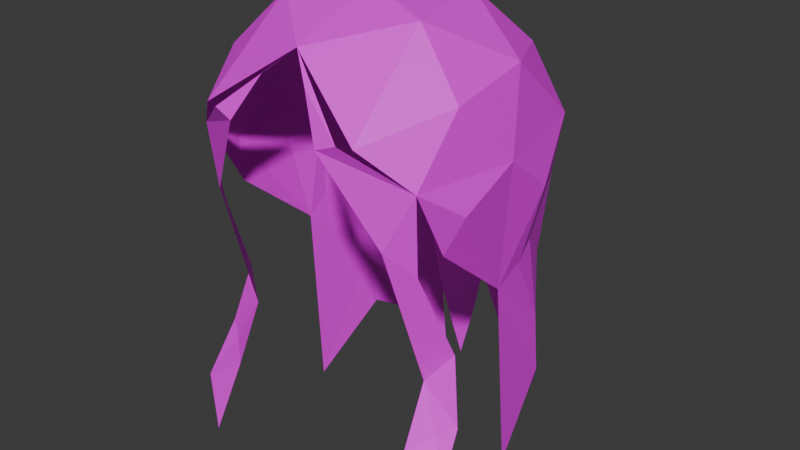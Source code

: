 # Source: woman_hair_2.blend  (saved by Blender 5.0.118; exported with 4.5.12 LTS)
import bpy
from mathutils import Matrix  # noqa: F401  (used for matrix-valued properties, if any)

bpy.ops.wm.read_factory_settings(use_empty=True)
scene = bpy.context.scene
scene.name = 'Scene'

# ---- collections
col_collection = bpy.data.collections.new('Collection'); scene.collection.children.link(col_collection)

# ---- images (referenced by path relative to the original .blend; pixels are not part of the script)
import os
ASSET_DIR = os.environ.get("B2B_ASSET_DIR", "")  # directory of the original .blend (textures are referenced by path, not embedded)
HERE = os.path.dirname(os.path.abspath(__file__))  # packed textures are extracted next to this script under _unpacked/

def load_image(name, relpath, width, height, colorspace="sRGB"):
    """Load a texture the original file referenced (path relative to the .blend, or extracted next to this script)."""
    p = next((c for c in (os.path.join(HERE, relpath), os.path.join(ASSET_DIR, relpath)) if relpath and os.path.exists(c)), "")
    if p:
        img = bpy.data.images.load(p, check_existing=True)
        img.name = name
    else:  # same state as the original file: an image datablock whose file is absent (Cycles renders it pink)
        img = bpy.data.images.new(name, width, height)
        img.source = "FILE"
        img.filepath = "//" + (relpath or name)
    img.colorspace_settings.name = colorspace
    return img
img_icosphere_base_color_002 = load_image('Icosphere Base Color.002', '', 1024, 1024, 'sRGB')

# ---- materials (node trees are filled in below, after node groups)
mat_material_001 = bpy.data.materials.new('Material.001')

# ---- material node trees
mat_material_001.use_nodes = True; mat_material_001.node_tree.nodes.clear()
_N = mat_material_001.node_tree.nodes; _L = mat_material_001.node_tree.links
n0 = _N.new('ShaderNodeBsdfPrincipled'); n0.name = 'Principled BSDF'; n0.location = (-200, 100)
n1 = _N.new('ShaderNodeOutputMaterial'); n1.name = 'Material Output'; n1.location = (200, 100)
n2 = _N.new('ShaderNodeTexImage'); n2.name = 'Image Texture'; n2.location = (-490, 80)
n2.image = img_icosphere_base_color_002
_L.new(n0.outputs[0], n1.inputs[0])
_L.new(n2.outputs[0], n0.inputs[0])
n1.is_active_output = True

# ---- world
world_world = bpy.data.worlds.new('World'); scene.world = world_world
world_world.use_nodes = True; world_world.node_tree.nodes.clear()
_N = world_world.node_tree.nodes; _L = world_world.node_tree.links
n0 = _N.new('ShaderNodeOutputWorld'); n0.name = 'World Output'; n0.location = (200, 100)
n1 = _N.new('ShaderNodeBackground'); n1.name = 'Background'; n1.location = (-200, 100)
n1.inputs[0].default_value = (0.05088, 0.05088, 0.05088, 1.0)
_L.new(n1.outputs[0], n0.inputs[0])
n0.is_active_output = True
world_world.color = (0.05088, 0.05088, 0.05088)
world_world.sun_shadow_jitter_overblur = 0.0

# ---- meshes
me_icosphere_001 = bpy.data.meshes.new('Icosphere.001')
me_icosphere_001.from_pydata([(-0.5803, -1.021, -0.4571), (-1.493, 0.01173, -0.6147), (-0.5941, 1.128, -0.4571), (0.2335, -1.021, 0.4371), (-1.048, -0.6308, 0.4461), (-1.061, 0.6292, 0.446), (0.2238, 1.018, 0.4371), (-0.09249, -0.001739, 1.033), (0.2315, -1.043, -0.3703), (-1.256, -0.6002, -0.7056), (-1.269, 0.5981, -0.7056), (0.2185, 1.094, -0.3703), (-1.147, 0.8086, -0.6593), (-0.1805, -1.11, -0.08777), (0.5622, -0.9723, -0.09756), (-1.411, -0.3491, -0.08535), (-1.052, -0.9621, -0.08471), (-1.085, 0.9278, -0.08462), (-1.381, 0.3907, -0.08494), (0.5533, 0.9711, -0.09612), (-0.1931, 1.14, -0.0878), (0.7771, -0.6617, 0.2288), (-0.4466, -0.9712, 0.5364), (-1.21, 0.005894, 0.5356), (-0.4592, 0.9677, 0.5365), (0.7723, 0.6582, 0.2288), (0.1088, -0.6009, 0.9149), (0.574, -0.001739, 0.7294), (-0.6762, -0.372, 0.929), (-0.6818, 0.3686, 0.929), (0.1029, 0.5974, 0.9149), (-1.568, 0.05829, -0.08783), (-1.117, -0.8518, -0.6332), (-0.353, -0.9498, -1.322), (-0.3629, 0.9382, -1.322), (-0.956, -0.8719, -1.919), (-0.9628, 0.8684, -1.919), (-1.214, 0.6446, -2.218), (-1.198, -0.6879, -2.197), (-1.24, -0.5179, -1.327), (-1.247, 0.5144, -1.327), (-1.416, -0.001739, -2.069), (-0.5616, 0.9665, -1.165), (-0.5503, -0.9698, -1.165), (-0.6932, -0.9536, -1.032), (-0.7057, 0.9499, -1.032), (-1.059, 0.7795, -1.382), (-1.041, -0.8217, -1.356), (-1.187, -0.5798, -1.149), (-1.196, 0.5759, -1.149), (-1.406, 0.0001708, -0.8931), (-1.522, -0.3013, -3.173), (-1.523, 0.2978, -3.173), (-1.327, -0.00184, -1.262), (-1.488, -0.1515, -2.621), (-1.489, 0.1481, -2.621), (-1.428, -0.4511, -2.449), (-1.431, 0.4476, -2.449), (-1.022, -0.8688, -2.524), (-1.026, 0.8665, -2.524), (-1.27, 0.7064, -2.703), (-1.252, -0.7521, -2.682), (-1.547, -0.493, -3.213), (-1.549, 0.4908, -3.213), (-0.4632, -0.9812, -3.088), (-0.4671, 0.9777, -3.088), (0.5622, -0.9723, -0.09756), (0.5533, 0.9711, -0.09612), (0.804, -0.5483, 0.2291), (0.8, 0.5448, 0.229), (0.574, -0.001739, 0.7294), (0.6488, -0.7716, -0.5659), (0.6404, 0.7626, -0.577), (0.3082, 0.8361, -1.825), (0.7064, 0.9418, -2.953), (0.7098, -0.9506, -2.94), (0.3182, -0.8448, -1.814), (0.4829, -0.9245, -0.7966), (0.4768, 0.9211, -0.7966), (0.5513, 1.192, -2.59), (0.5577, -1.2, -2.577), (0.2007, 1.019, -1.573), (0.2105, -1.028, -1.561), (0.8199, -0.3864, 0.1695), (0.8168, 0.3803, 0.1637), (0.5245, 0.8485, -2.343), (0.3027, 1.141, -2.123), (0.5295, -0.8508, -2.321), (0.3099, -1.155, -2.12), (0.3902, -1.028, -2.201), (0.3832, 1.019, -2.212), (0.2692, 0.9547, -0.7092), (0.2785, -0.961, -0.7099), (0.704, -0.1941, 0.5345), (0.7022, 0.1893, 0.5317)], [], [(0, 13, 16), (1, 31, 18), (2, 17, 20), (3, 21, 26), (4, 22, 28), (5, 23, 29), (6, 24, 30), (27, 30, 7), (27, 25, 30), (25, 6, 30), (30, 29, 7), (30, 24, 29), (24, 5, 29), (29, 28, 7), (29, 23, 28), (23, 4, 28), (28, 26, 7), (28, 22, 26), (22, 3, 26), (26, 27, 7), (26, 21, 27), (12, 10, 17), (19, 6, 25), (20, 24, 6), (20, 17, 24), (17, 5, 24), (18, 23, 5), (31, 23, 18), (15, 4, 23), (16, 22, 4), (16, 13, 22), (13, 3, 22), (14, 21, 3), (12, 17, 2), (19, 20, 6), (20, 19, 11), (17, 18, 5), (17, 10, 18), (15, 16, 4), (15, 9, 16), (13, 14, 3), (14, 13, 8), (1, 15, 31), (31, 15, 23), (32, 16, 9), (32, 0, 16), (1, 9, 15), (18, 10, 1), (39, 48, 53), (53, 40, 41), (49, 46, 37, 40), (48, 39, 38, 47), (47, 38, 35, 44), (43, 33, 0), (8, 13, 33), (11, 34, 20), (42, 36, 45), (46, 45, 36, 37), (12, 2, 45, 46), (32, 47, 44, 0), (9, 48, 47, 32), (10, 12, 46, 49), (1, 10, 49, 50), (1, 50, 48, 9), (13, 0, 33), (0, 44, 43), (44, 35, 43), (45, 2, 42), (2, 20, 34), (42, 2, 34), (53, 50, 49), (49, 40, 53), (57, 55, 41), (48, 50, 53), (53, 41, 39), (54, 51, 56), (41, 40, 57), (57, 52, 55), (39, 41, 56), (41, 54, 56), (40, 37, 57), (39, 56, 38), (37, 36, 59, 60), (38, 56, 62, 61), (35, 38, 61, 58), (57, 37, 60, 63), (59, 36, 34, 65), (42, 34, 36), (64, 33, 35, 58), (43, 35, 33), (11, 19, 91, 34), (8, 33, 92, 14), (80, 87, 75), (79, 85, 74), (73, 78, 72), (76, 77, 71), (68, 83, 93, 70), (69, 70, 94, 84), (67, 69, 84, 72), (78, 67, 72), (66, 71, 83, 68), (77, 71, 66), (73, 81, 78), (76, 82, 77), (88, 89, 80), (86, 90, 79), (90, 85, 79), (86, 81, 73), (89, 87, 80), (88, 82, 76), (89, 76, 87), (88, 76, 89), (90, 73, 85), (86, 73, 90)])
_uv = me_icosphere_001.uv_layers.new(name='UVMap')
_uv.uv.foreach_set('vector', [0.09091, 0.1575, 0.1364, 0.2362, 0.04546, 0.2362, 0.8182, 0.1575, 0.8182, 0.2362, 0.7727, 0.2362, 0.6364, 0.1575, 0.6818, 0.2362, 0.5909, 0.2362, 0.1818, 0.3149, 0.2727, 0.3149, 0.2273, 0.3937, 0.0, 0.3149, 0.09091, 0.3149, 0.04546, 0.3937, 0.7273, 0.3149, 0.8182, 0.3149, 0.7727, 0.3937, 0.5455, 0.3149, 0.6364, 0.3149, 0.5909, 0.3937, 0.4091, 0.3937, 0.5, 0.3937, 0.4545, 0.4724, 0.4091, 0.3937, 0.4545, 0.3149, 0.5, 0.3937, 0.4545, 0.3149, 0.5455, 0.3149, 0.5, 0.3937, 0.5909, 0.3937, 0.6818, 0.3937, 0.6364, 0.4724, 0.5909, 0.3937, 0.6364, 0.3149, 0.6818, 0.3937, 0.6364, 0.3149, 0.7273, 0.3149, 0.6818, 0.3937, 0.7727, 0.3937, 0.8636, 0.3937, 0.8182, 0.4724, 0.7727, 0.3937, 0.8182, 0.3149, 0.8636, 0.3937, 0.8182, 0.3149, 0.9091, 0.3149, 0.8636, 0.3937, 0.04546, 0.3937, 0.1364, 0.3937, 0.09091, 0.4724, 0.04546, 0.3937, 0.09091, 0.3149, 0.1364, 0.3937, 0.09091, 0.3149, 0.1818, 0.3149, 0.1364, 0.3937, 0.2273, 0.3937, 0.3182, 0.3937, 0.2727, 0.4724, 0.2273, 0.3937, 0.2727, 0.3149, 0.3182, 0.3937, 0.6818, 0.1575, 0.7273, 0.1575, 0.6818, 0.2362, 0.5, 0.2362, 0.5455, 0.3149, 0.4545, 0.3149, 0.5909, 0.2362, 0.6364, 0.3149, 0.5455, 0.3149, 0.5909, 0.2362, 0.6818, 0.2362, 0.6364, 0.3149, 0.6818, 0.2362, 0.7273, 0.3149, 0.6364, 0.3149, 0.7727, 0.2362, 0.8182, 0.3149, 0.7273, 0.3149, 0.8182, 0.2362, 0.8182, 0.3149, 0.7727, 0.2362, 0.8636, 0.2362, 0.9091, 0.3149, 0.8182, 0.3149, 0.04546, 0.2362, 0.09091, 0.3149, 0.0, 0.3149, 0.04546, 0.2362, 0.1364, 0.2362, 0.09091, 0.3149, 0.1364, 0.2362, 0.1818, 0.3149, 0.09091, 0.3149, 0.2273, 0.2362, 0.2727, 0.3149, 0.1818, 0.3149, 0.6818, 0.1575, 0.6818, 0.2362, 0.6364, 0.1575, 0.5, 0.2362, 0.5909, 0.2362, 0.5455, 0.3149, 0.5909, 0.2362, 0.5, 0.2362, 0.5455, 0.1575, 0.6818, 0.2362, 0.7727, 0.2362, 0.7273, 0.3149, 0.6818, 0.2362, 0.7273, 0.1575, 0.7727, 0.2362, 0.8636, 0.2362, 0.9545, 0.2362, 0.9091, 0.3149, 0.8636, 0.2362, 0.9091, 0.1575, 0.9545, 0.2362, 0.1364, 0.2362, 0.2273, 0.2362, 0.1818, 0.3149, 0.2273, 0.2362, 0.1364, 0.2362, 0.1818, 0.1575, 0.8182, 0.1575, 0.8636, 0.2362, 0.8182, 0.2362, 0.8182, 0.2362, 0.8636, 0.2362, 0.8182, 0.3149, 0.0, 0.0, 0.9545, 0.2362, 0.9091, 0.1575, 0.0, 0.0, 0.09091, 0.1575, 0.9545, 0.2362, 0.8182, 0.1575, 0.9091, 0.1575, 0.8636, 0.2362, 0.7727, 0.2362, 0.7273, 0.1575, 0.8182, 0.1575, 0.0, 0.0, 0.4545, 0.07873, 0.2045, 0.03937, 0.2045, 0.03937, 0.0, 0.0, 0.0, 0.0, 0.3636, 0.07873, 0.3409, 0.07873, 0.0, 0.0, 0.0, 0.0, 0.4545, 0.07873, 0.0, 0.0, 0.0, 0.0, 0.0, 0.0, 0.0, 0.0, 0.0, 0.0, 0.0, 0.0, 0.04546, 0.07873, 0.0, 0.0, 0.0, 0.0, 0.09091, 0.1575, 0.1818, 0.1575, 0.1364, 0.2362, 0.0, 0.0, 0.5455, 0.1575, 0.0, 0.0, 0.5909, 0.2362, 0.0, 0.0, 0.0, 0.0, 0.3182, 0.07873, 0.3409, 0.07873, 0.3182, 0.07873, 0.0, 0.0, 0.0, 0.0, 0.6818, 0.1575, 0.6364, 0.1575, 0.3182, 0.07873, 0.3409, 0.07873, 0.0, 0.0, 0.0, 0.0, 0.04546, 0.07873, 0.09091, 0.1575, 0.9091, 0.1575, 0.4545, 0.07873, 0.0, 0.0, 0.0, 0.0, 0.7273, 0.1575, 0.6818, 0.1575, 0.3409, 0.07873, 0.3636, 0.07873, 0.8182, 0.1575, 0.7273, 0.1575, 0.3636, 0.07873, 0.4091, 0.07873, 0.8182, 0.1575, 0.4091, 0.07873, 0.4545, 0.07873, 0.9091, 0.1575, 0.1364, 0.2362, 0.09091, 0.1575, 0.0, 0.0, 0.09091, 0.1575, 0.04546, 0.07873, 0.0, 0.0, 0.04546, 0.07873, 0.0, 0.0, 0.0, 0.0, 0.3182, 0.07873, 0.6364, 0.1575, 0.0, 0.0, 0.6364, 0.1575, 0.5909, 0.2362, 0.0, 0.0, 0.0, 0.0, 0.6364, 0.1575, 0.0, 0.0, 0.2045, 0.03937, 0.4091, 0.07873, 0.3636, 0.07873, 0.3636, 0.07873, 0.0, 0.0, 0.2045, 0.03937, 0.0, 0.0, 0.0, 0.0, 0.0, 0.0, 0.4545, 0.07873, 0.4091, 0.07873, 0.2045, 0.03937, 0.2045, 0.03937, 0.0, 0.0, 0.0, 0.0, 0.0, 0.0, 0.0, 0.0, 0.0, 0.0, 0.0, 0.0, 0.0, 0.0, 0.0, 0.0, 0.0, 0.0, 0.0, 0.0, 0.0, 0.0, 0.0, 0.0, 0.0, 0.0, 0.0, 0.0, 0.0, 0.0, 0.0, 0.0, 0.0, 0.0, 0.0, 0.0, 0.0, 0.0, 0.0, 0.0, 0.0, 0.0, 0.0, 0.0, 0.0, 0.0, 0.0, 0.0, 0.0, 0.0, 0.0, 0.0, 0.0, 0.0, 0.0, 0.0, 0.0, 0.0, 0.0, 0.0, 0.0, 0.0, 0.0, 0.0, 0.0, 0.0, 0.0, 0.0, 0.0, 0.0, 0.0, 0.0, 0.0, 0.0, 0.0, 0.0, 0.0, 0.0, 0.0, 0.0, 0.0, 0.0, 0.0, 0.0, 0.0, 0.0, 0.0, 0.0, 0.0, 0.0, 0.0, 0.0, 0.0, 0.0, 0.0, 0.0, 0.0, 0.0, 0.0, 0.0, 0.0, 0.0, 0.0, 0.0, 0.0, 0.0, 0.5455, 0.1575, 0.5, 0.2362, 0.25, 0.1181, 0.0, 0.0, 0.1818, 0.1575, 0.0, 0.0, 0.1136, 0.1181, 0.2273, 0.2362, 0.0, 0.0, 0.0, 0.0, 0.0, 0.0, 0.0, 0.0, 0.0, 0.0, 0.0, 0.0, 0.0, 0.0, 0.0, 0.0, 0.0, 0.0, 0.0, 0.0, 0.0, 0.0, 0.0, 0.0, 0.2727, 0.3149, 0.0, 0.0, 0.1591, 0.1968, 0.3182, 0.3937, 0.4545, 0.3149, 0.4091, 0.3937, 0.2045, 0.1968, 0.0, 0.0, 0.5, 0.2362, 0.4545, 0.3149, 0.0, 0.0, 0.0, 0.0, 0.0, 0.0, 0.5, 0.2362, 0.0, 0.0, 0.2273, 0.2362, 0.0, 0.0, 0.0, 0.0, 0.2727, 0.3149, 0.0, 0.0, 0.0, 0.0, 0.2273, 0.2362, 0.0, 0.0, 0.0, 0.0, 0.0, 0.0, 0.0, 0.0, 0.0, 0.0, 0.0, 0.0, 0.0, 0.0, 0.0, 0.0, 0.0, 0.0, 0.0, 0.0, 0.0, 0.0, 0.0, 0.0, 0.0, 0.0, 0.0, 0.0, 0.0, 0.0, 0.0, 0.0, 0.0, 0.0, 0.0, 0.0, 0.0, 0.0, 0.0, 0.0, 0.0, 0.0, 0.0, 0.0, 0.0, 0.0, 0.0, 0.0, 0.0, 0.0, 0.0, 0.0, 0.0, 0.0, 0.0, 0.0, 0.0, 0.0, 0.0, 0.0, 0.0, 0.0, 0.0, 0.0, 0.0, 0.0, 0.0, 0.0, 0.0, 0.0, 0.0, 0.0])
me_icosphere_001.materials.append(mat_material_001)
me_icosphere_001.update()

# ---- objects
ob_icosphere_001 = bpy.data.objects.new('Icosphere.001', me_icosphere_001)

# ---- transforms, parenting, visibility, modifiers, constraints
ob_icosphere_001.location = (-0.002338, -0.002295, 1.829)
ob_icosphere_001.rotation_euler = (0.0, -0.0, -1.571)
ob_icosphere_001.scale = (0.1335, 0.1225, 0.1134)

# ---- collection membership
col_collection.objects.link(ob_icosphere_001)

# ---- scene / render settings (as saved in the file)
scene.frame_start = 1; scene.frame_end = 250; scene.frame_set(1)
scene.render.engine = 'BLENDER_EEVEE_NEXT'
scene.render.bake_bias = 0.0
scene.render.bake_samples = 0
scene.cycles.sampling_pattern = 'TABULATED_SOBOL'
scene.eevee.use_volume_custom_range = False
bpy.context.view_layer.update()

# ---- added for rendering (the .blend has no active camera and no usable light): camera, sun
cam_auto = bpy.data.cameras.new('AutoCamera')
cam_auto.lens = 50.0
cam_auto.sensor_width = 36.0
cam_auto.clip_end = 1000.0
ob_auto_camera = bpy.data.objects.new('AutoCamera', cam_auto)
scene.collection.objects.link(ob_auto_camera)
ob_auto_camera.location = (0.596347, -0.671395, 2.18459)
ob_auto_camera.rotation_euler = (1.09748, -7.21219e-08, 0.694738)
scene.camera = ob_auto_camera
light_auto_sun = bpy.data.lights.new('AutoSun', 'SUN')
light_auto_sun.energy = 3.0
light_auto_sun.angle = 0.0523599
ob_auto_sun = bpy.data.objects.new('AutoSun', light_auto_sun)
scene.collection.objects.link(ob_auto_sun)
ob_auto_sun.rotation_euler = (0.872665, 0.174533, 0.523599)
bpy.context.view_layer.update()
